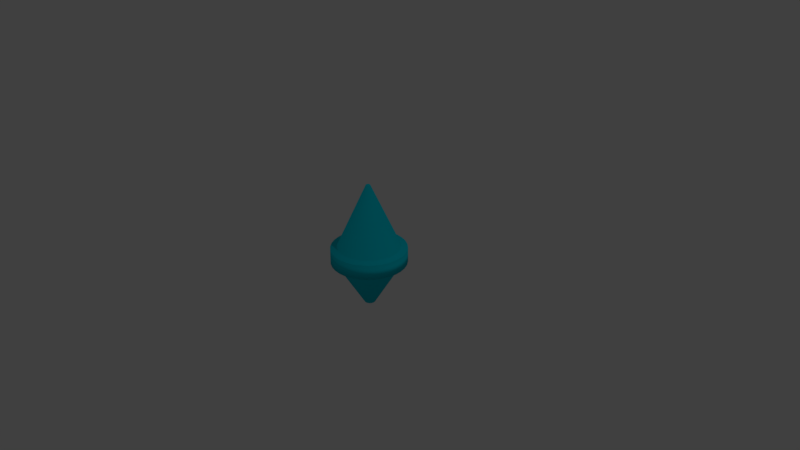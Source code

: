 # Source: solotestpiyon.blend  (saved by Blender 2.79.0; exported with 4.5.12 LTS)
import bpy
from mathutils import Matrix  # noqa: F401  (used for matrix-valued properties, if any)

bpy.ops.wm.read_factory_settings(use_empty=True)
scene = bpy.context.scene
scene.name = 'Scene'

# ---- collections
col_collection_1 = bpy.data.collections.new('Collection 1'); scene.collection.children.link(col_collection_1)

# ---- materials (node trees are filled in below, after node groups)
mat_material_001 = bpy.data.materials.new('Material.001')
mat_material_001.alpha_threshold = 0.0
mat_material_001.use_transparent_shadow = False
mat_material_001.diffuse_color = (0.0, 0.6485, 0.8, 1.0)
mat_material_001.roughness = 0.5

# ---- material node trees

# ---- world
world_world = bpy.data.worlds.new('World'); scene.world = world_world
world_world.color = (0.05088, 0.05088, 0.05088)
world_world.use_sun_shadow = False
world_world.sun_shadow_jitter_overblur = 0.0
world_world.cycles.sampling_method = 'MANUAL'

# ---- cameras
cam_camera = bpy.data.cameras.new('Camera')
cam_camera.clip_end = 100.0
cam_camera.lens = 35.0
cam_camera.sensor_width = 32.0
cam_camera.sensor_height = 18.0
cam_camera.ortho_scale = 7.314
cam_camera.dof.focus_distance = 0.0
cam_camera.dof.aperture_fstop = 128.0

# ---- lights
light_lamp = bpy.data.lights.new('Lamp', 'POINT')
light_lamp.transmission_factor = 0.0
light_lamp.cutoff_distance = 30.0
light_lamp.energy = 100.0
light_lamp.shadow_buffer_clip_start = 1.001
light_lamp.shadow_soft_size = 0.1
light_lamp.shadow_maximum_resolution = 0.006
light_lamp.use_absolute_resolution = True

# ---- meshes
me_cylinder = bpy.data.meshes.new('Cylinder')
me_cylinder.from_pydata([(0.0, 1.0, -1.0), (0.0, 1.0, 1.0), (0.1951, 0.9808, -1.0), (0.1951, 0.9808, 1.0), (0.3827, 0.9239, -1.0), (0.3827, 0.9239, 1.0), (0.5556, 0.8315, -1.0), (0.5556, 0.8315, 1.0), (0.7071, 0.7071, -1.0), (0.7071, 0.7071, 1.0), (0.8315, 0.5556, -1.0), (0.8315, 0.5556, 1.0), (0.9239, 0.3827, -1.0), (0.9239, 0.3827, 1.0), (0.9808, 0.1951, -1.0), (0.9808, 0.1951, 1.0), (1.0, 7.55e-08, -1.0), (1.0, 7.55e-08, 1.0), (0.9808, -0.1951, -1.0), (0.9808, -0.1951, 1.0), (0.9239, -0.3827, -1.0), (0.9239, -0.3827, 1.0), (0.8315, -0.5556, -1.0), (0.8315, -0.5556, 1.0), (0.7071, -0.7071, -1.0), (0.7071, -0.7071, 1.0), (0.5556, -0.8315, -1.0), (0.5556, -0.8315, 1.0), (0.3827, -0.9239, -1.0), (0.3827, -0.9239, 1.0), (0.1951, -0.9808, -1.0), (0.1951, -0.9808, 1.0), (-3.258e-07, -1.0, -1.0), (-3.258e-07, -1.0, 1.0), (-0.1951, -0.9808, -1.0), (-0.1951, -0.9808, 1.0), (-0.3827, -0.9239, -1.0), (-0.3827, -0.9239, 1.0), (-0.5556, -0.8315, -1.0), (-0.5556, -0.8315, 1.0), (-0.7071, -0.7071, -1.0), (-0.7071, -0.7071, 1.0), (-0.8315, -0.5556, -1.0), (-0.8315, -0.5556, 1.0), (-0.9239, -0.3827, -1.0), (-0.9239, -0.3827, 1.0), (-0.9808, -0.1951, -1.0), (-0.9808, -0.1951, 1.0), (-1.0, 9.656e-07, -1.0), (-1.0, 9.656e-07, 1.0), (-0.9808, 0.1951, -1.0), (-0.9808, 0.1951, 1.0), (-0.9239, 0.3827, -1.0), (-0.9239, 0.3827, 1.0), (-0.8315, 0.5556, -1.0), (-0.8315, 0.5556, 1.0), (-0.7071, 0.7071, -1.0), (-0.7071, 0.7071, 1.0), (-0.5556, 0.8315, -1.0), (-0.5556, 0.8315, 1.0), (-0.3827, 0.9239, -1.0), (-0.3827, 0.9239, 1.0), (-0.1951, 0.9808, -1.0), (-0.1951, 0.9808, 1.0), (0.1614, 0.8112, 1.19), (2.043e-08, 0.8271, 1.19), (0.3165, 0.7641, 1.19), (0.4595, 0.6877, 1.19), (0.5849, 0.5849, 1.19), (0.6877, 0.4595, 1.19), (0.7641, 0.3165, 1.19), (0.8112, 0.1614, 1.19), (0.8271, 1.117e-07, 1.19), (0.8112, -0.1614, 1.19), (0.7641, -0.3165, 1.19), (0.6877, -0.4595, 1.19), (0.5849, -0.5849, 1.19), (0.4595, -0.6877, 1.19), (0.3165, -0.7641, 1.19), (0.1614, -0.8112, 1.19), (-2.491e-07, -0.8271, 1.19), (-0.1614, -0.8112, 1.19), (-0.3165, -0.7641, 1.19), (-0.4595, -0.6877, 1.19), (-0.5849, -0.5849, 1.19), (-0.6877, -0.4595, 1.19), (-0.7641, -0.3165, 1.19), (-0.8112, -0.1614, 1.19), (-0.8271, 8.479e-07, 1.19), (-0.8112, 0.1614, 1.19), (-0.7641, 0.3165, 1.19), (-0.6877, 0.4595, 1.19), (-0.5849, 0.5849, 1.19), (-0.4595, 0.6877, 1.19), (-0.3165, 0.7641, 1.19), (-0.1614, 0.8112, 1.19), (0.0111, 0.0558, 9.687), (1.037e-07, 0.05689, 9.687), (0.02177, 0.05256, 9.687), (0.03161, 0.04731, 9.687), (0.04023, 0.04023, 9.687), (0.04731, 0.03161, 9.687), (0.05256, 0.02177, 9.687), (0.0558, 0.0111, 9.687), (0.05689, 3.026e-07, 9.687), (0.0558, -0.0111, 9.687), (0.05256, -0.02177, 9.687), (0.04731, -0.03161, 9.687), (0.04023, -0.04023, 9.687), (0.03161, -0.0473, 9.687), (0.02177, -0.05256, 9.687), (0.0111, -0.0558, 9.687), (8.512e-08, -0.05689, 9.687), (-0.0111, -0.0558, 9.687), (-0.02177, -0.05256, 9.687), (-0.03161, -0.0473, 9.687), (-0.04023, -0.04023, 9.687), (-0.0473, -0.03161, 9.687), (-0.05256, -0.02177, 9.687), (-0.0558, -0.0111, 9.687), (-0.05689, 3.532e-07, 9.687), (-0.0558, 0.0111, 9.687), (-0.05256, 0.02177, 9.687), (-0.0473, 0.03161, 9.687), (-0.04023, 0.04023, 9.687), (-0.03161, 0.04731, 9.687), (-0.02177, 0.05256, 9.687), (-0.0111, 0.0558, 9.687), (1.89e-08, 0.8415, -1.181), (0.1642, 0.8254, -1.181), (0.322, 0.7775, -1.181), (0.4675, 0.6997, -1.181), (0.5951, 0.5951, -1.181), (0.6997, 0.4675, -1.181), (0.7775, 0.322, -1.181), (0.8254, 0.1642, -1.181), (0.8415, 1.087e-07, -1.181), (0.8254, -0.1642, -1.181), (0.7775, -0.322, -1.181), (0.6997, -0.4675, -1.181), (0.5951, -0.5951, -1.181), (0.4675, -0.6997, -1.181), (0.322, -0.7775, -1.181), (0.1642, -0.8254, -1.181), (-2.553e-07, -0.8415, -1.181), (-0.1642, -0.8254, -1.181), (-0.322, -0.7775, -1.181), (-0.4675, -0.6997, -1.181), (-0.5951, -0.5951, -1.181), (-0.6997, -0.4675, -1.181), (-0.7775, -0.322, -1.181), (-0.8254, -0.1642, -1.181), (-0.8415, 8.577e-07, -1.181), (-0.8254, 0.1642, -1.181), (-0.7775, 0.322, -1.181), (-0.6997, 0.4675, -1.181), (-0.5951, 0.5951, -1.181), (-0.4675, 0.6997, -1.181), (-0.322, 0.7775, -1.181), (-0.1642, 0.8254, -1.181), (4.807e-08, 0.1438, -6.988), (0.02806, 0.1411, -6.988), (0.05504, 0.1329, -6.988), (0.07991, 0.1196, -6.988), (0.1017, 0.1017, -6.988), (0.1196, 0.07991, -6.988), (0.1329, 0.05504, -6.988), (0.1411, 0.02806, -6.988), (0.1438, 2.749e-07, -6.988), (0.1411, -0.02806, -6.988), (0.1329, -0.05504, -6.988), (0.1196, -0.07991, -6.988), (0.1017, -0.1017, -6.988), (0.07991, -0.1196, -6.988), (0.05504, -0.1329, -6.988), (0.02806, -0.1411, -6.988), (1.203e-09, -0.1438, -6.988), (-0.02806, -0.1411, -6.988), (-0.05504, -0.1329, -6.988), (-0.07991, -0.1196, -6.988), (-0.1017, -0.1017, -6.988), (-0.1196, -0.07991, -6.988), (-0.1329, -0.05504, -6.988), (-0.1411, -0.02806, -6.988), (-0.1438, 4.03e-07, -6.988), (-0.1411, 0.02806, -6.988), (-0.1329, 0.05504, -6.988), (-0.1196, 0.07991, -6.988), (-0.1017, 0.1017, -6.988), (-0.07991, 0.1196, -6.988), (-0.05504, 0.1329, -6.988), (-0.02806, 0.1411, -6.988)], [], [(0, 1, 3, 2), (2, 3, 5, 4), (4, 5, 7, 6), (6, 7, 9, 8), (8, 9, 11, 10), (10, 11, 13, 12), (12, 13, 15, 14), (14, 15, 17, 16), (16, 17, 19, 18), (18, 19, 21, 20), (20, 21, 23, 22), (22, 23, 25, 24), (24, 25, 27, 26), (26, 27, 29, 28), (28, 29, 31, 30), (30, 31, 33, 32), (32, 33, 35, 34), (34, 35, 37, 36), (36, 37, 39, 38), (38, 39, 41, 40), (40, 41, 43, 42), (42, 43, 45, 44), (44, 45, 47, 46), (46, 47, 49, 48), (48, 49, 51, 50), (50, 51, 53, 52), (52, 53, 55, 54), (54, 55, 57, 56), (56, 57, 59, 58), (58, 59, 61, 60), (57, 55, 91, 92), (60, 61, 63, 62), (62, 63, 1, 0), (10, 12, 134, 133), (79, 78, 110, 111), (13, 11, 69, 70), (31, 29, 78, 79), (49, 47, 87, 88), (5, 3, 64, 66), (23, 21, 74, 75), (41, 39, 83, 84), (59, 57, 92, 93), (15, 13, 70, 71), (33, 31, 79, 80), (51, 49, 88, 89), (7, 5, 66, 67), (25, 23, 75, 76), (43, 41, 84, 85), (61, 59, 93, 94), (17, 15, 71, 72), (35, 33, 80, 81), (53, 51, 89, 90), (9, 7, 67, 68), (27, 25, 76, 77), (45, 43, 85, 86), (63, 61, 94, 95), (19, 17, 72, 73), (37, 35, 81, 82), (55, 53, 90, 91), (11, 9, 68, 69), (29, 27, 77, 78), (47, 45, 86, 87), (3, 1, 65, 64), (1, 63, 95, 65), (21, 19, 73, 74), (39, 37, 82, 83), (96, 97, 127, 126, 125, 124, 123, 122, 121, 120, 119, 118, 117, 116, 115, 114, 113, 112, 111, 110, 109, 108, 107, 106, 105, 104, 103, 102, 101, 100, 99, 98), (66, 64, 96, 98), (93, 92, 124, 125), (80, 79, 111, 112), (67, 66, 98, 99), (94, 93, 125, 126), (81, 80, 112, 113), (68, 67, 99, 100), (95, 94, 126, 127), (82, 81, 113, 114), (69, 68, 100, 101), (65, 95, 127, 97), (83, 82, 114, 115), (70, 69, 101, 102), (84, 83, 115, 116), (71, 70, 102, 103), (85, 84, 116, 117), (72, 71, 103, 104), (86, 85, 117, 118), (73, 72, 104, 105), (87, 86, 118, 119), (74, 73, 105, 106), (88, 87, 119, 120), (75, 74, 106, 107), (89, 88, 120, 121), (76, 75, 107, 108), (90, 89, 121, 122), (77, 76, 108, 109), (91, 90, 122, 123), (78, 77, 109, 110), (64, 65, 97, 96), (92, 91, 123, 124), (148, 149, 181, 180), (28, 30, 143, 142), (46, 48, 152, 151), (2, 4, 130, 129), (20, 22, 139, 138), (38, 40, 148, 147), (56, 58, 157, 156), (12, 14, 135, 134), (30, 32, 144, 143), (48, 50, 153, 152), (4, 6, 131, 130), (22, 24, 140, 139), (40, 42, 149, 148), (58, 60, 158, 157), (14, 16, 136, 135), (32, 34, 145, 144), (50, 52, 154, 153), (6, 8, 132, 131), (24, 26, 141, 140), (42, 44, 150, 149), (60, 62, 159, 158), (16, 18, 137, 136), (34, 36, 146, 145), (52, 54, 155, 154), (8, 10, 133, 132), (26, 28, 142, 141), (44, 46, 151, 150), (0, 2, 129, 128), (62, 0, 128, 159), (18, 20, 138, 137), (36, 38, 147, 146), (54, 56, 156, 155), (160, 161, 162, 163, 164, 165, 166, 167, 168, 169, 170, 171, 172, 173, 174, 175, 176, 177, 178, 179, 180, 181, 182, 183, 184, 185, 186, 187, 188, 189, 190, 191), (135, 136, 168, 167), (149, 150, 182, 181), (136, 137, 169, 168), (150, 151, 183, 182), (137, 138, 170, 169), (151, 152, 184, 183), (138, 139, 171, 170), (152, 153, 185, 184), (139, 140, 172, 171), (153, 154, 186, 185), (140, 141, 173, 172), (154, 155, 187, 186), (141, 142, 174, 173), (128, 129, 161, 160), (155, 156, 188, 187), (142, 143, 175, 174), (129, 130, 162, 161), (156, 157, 189, 188), (143, 144, 176, 175), (130, 131, 163, 162), (157, 158, 190, 189), (144, 145, 177, 176), (131, 132, 164, 163), (158, 159, 191, 190), (145, 146, 178, 177), (132, 133, 165, 164), (159, 128, 160, 191), (146, 147, 179, 178), (133, 134, 166, 165), (147, 148, 180, 179), (134, 135, 167, 166)])
me_cylinder.polygons.foreach_set('use_smooth', [True] * 162)
me_cylinder.materials.append(mat_material_001)
me_cylinder.use_remesh_preserve_volume = False
me_cylinder.use_remesh_preserve_attributes = False
me_cylinder.use_mirror_vertex_groups = False
me_cylinder.update()

# ---- objects
ob_cylinder = bpy.data.objects.new('Cylinder', me_cylinder)
ob_lamp = bpy.data.objects.new('Lamp', light_lamp)
ob_camera = bpy.data.objects.new('Camera', cam_camera)

# ---- transforms, parenting, visibility, modifiers, constraints
ob_cylinder.location = (0.0, 0.0, 0.0)
ob_cylinder.scale = (0.5, 0.5, 0.1)
ob_cylinder.lineart.crease_threshold = 0.0
ob_lamp.location = (4.076, 1.005, 5.904)
ob_lamp.rotation_euler = (0.6503, 0.05522, 1.866)
ob_lamp.lock_rotations_4d = False
ob_lamp.empty_display_type = 'ARROWS'
ob_lamp.color = (0.0, 0.0, 0.0, 0.0)
ob_lamp.lineart.crease_threshold = 0.0
ob_camera.location = (7.481, -6.508, 5.344)
ob_camera.rotation_euler = (1.109, 0.0, 0.8149)
ob_camera.lock_rotations_4d = False
ob_camera.empty_display_type = 'ARROWS'
ob_camera.color = (0.0, 0.0, 0.0, 0.0)
ob_camera.display_type = 'WIRE'
ob_camera.lineart.crease_threshold = 0.0

# ---- collection membership
col_collection_1.objects.link(ob_cylinder)
col_collection_1.objects.link(ob_lamp)
col_collection_1.objects.link(ob_camera)

# ---- scene / render settings (as saved in the file)
scene.camera = ob_camera
scene.frame_start = 1; scene.frame_end = 250; scene.frame_set(1)
scene.render.engine = 'BLENDER_EEVEE_NEXT'
scene.render.resolution_percentage = 50
scene.render.dither_intensity = 0.0
scene.cycles.use_denoising = False
scene.cycles.samples = 128
scene.cycles.sampling_pattern = 'TABULATED_SOBOL'
scene.cycles.use_adaptive_sampling = False
scene.cycles.use_light_tree = False
scene.cycles.blur_glossy = 0.0
scene.cycles.sample_clamp_indirect = 0.0
scene.view_settings.view_transform = 'Standard'
bpy.context.view_layer.update()
